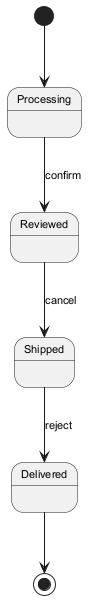

The diagram above was rendered by PlantUML. Its source (embedded in the PNG):
@startuml
skinparam backgroundColor #FFFFFF
skinparam classBackgroundColor #F1F8E9
skinparam classBorderColor #33691E
skinparam defaultFontSize 11
[*] --> Processing
Processing --> Reviewed : confirm
Reviewed --> Shipped : cancel
Shipped --> Delivered : reject
Delivered --> [*]
@enduml